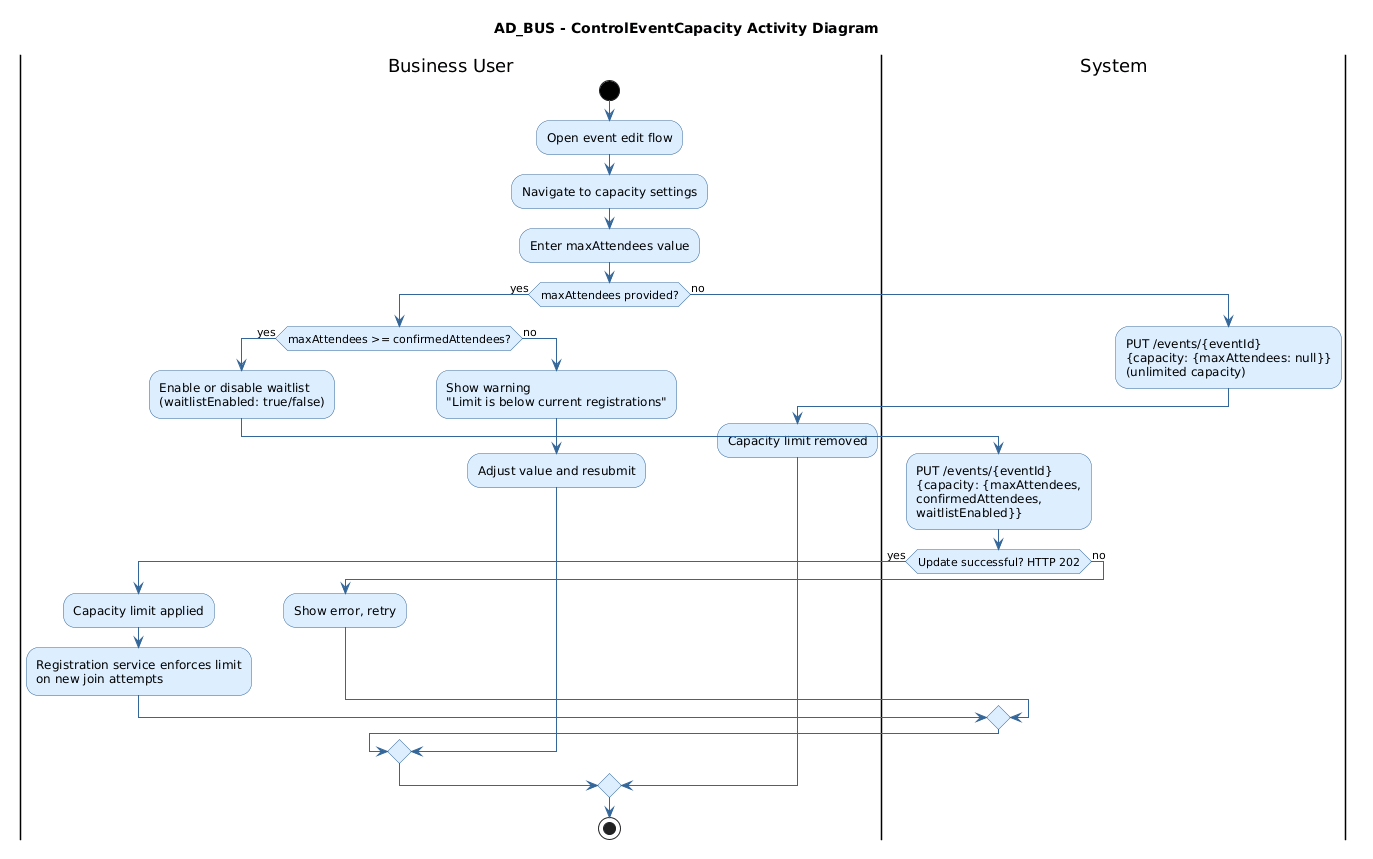

The diagram above was rendered by PlantUML. Its source (embedded in the PNG):
@startuml
title AD_BUS - ControlEventCapacity Activity Diagram

skinparam activity {
    BackgroundColor #DDEEFF
    BorderColor #336699
    FontColor #000000
    ArrowColor #336699
    StartColor #000000
    EndColor #000000
    DiamondBackgroundColor #DDEEFF
    DiamondBorderColor #336699
}
skinparam shadowing false

|Business User|
start
:Open event edit flow;
:Navigate to capacity settings;
:Enter maxAttendees value;

if (maxAttendees provided?) then (yes)
    if (maxAttendees >= confirmedAttendees?) then (yes)
        :Enable or disable waitlist\n(waitlistEnabled: true/false);
        |System|
        :PUT /events/{eventId}\n{capacity: {maxAttendees,\nconfirmedAttendees,\nwaitlistEnabled}};
        if (Update successful? HTTP 202) then (yes)
            |Business User|
            :Capacity limit applied;
            :Registration service enforces limit\non new join attempts;
        else (no)
            |Business User|
            :Show error, retry;
        endif
    else (no)
        |Business User|
        :Show warning\n"Limit is below current registrations";
        :Adjust value and resubmit;
    endif
else (no)
    |System|
    :PUT /events/{eventId}\n{capacity: {maxAttendees: null}}\n(unlimited capacity);
    |Business User|
    :Capacity limit removed;
endif

stop
@enduml